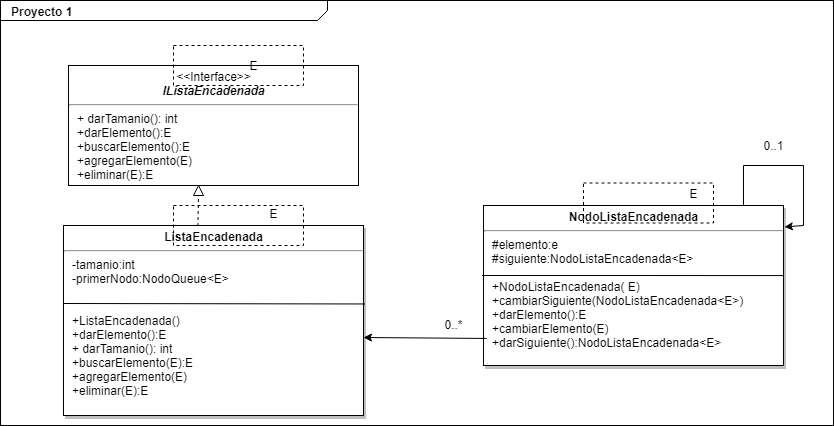

The diagram above was exported from draw.io. Its source (the exported page's mxGraphModel, read from the mxfile embedded in the PNG):
<mxGraphModel dx="870" dy="629" grid="1" gridSize="10" guides="1" tooltips="1" connect="1" arrows="1" fold="1" page="1" pageScale="1.5" pageWidth="1169" pageHeight="826" background="none" math="0" shadow="0">
  <root>
    <mxCell id="0" style=";html=1;" />
    <mxCell id="1" style=";html=1;" parent="0" />
    <mxCell id="1672d66443f91eb5-1" value="&lt;p style=&quot;margin: 0px ; margin-top: 4px ; margin-left: 10px ; text-align: left&quot;&gt;&lt;b&gt;Proyecto 1&lt;/b&gt;&lt;/p&gt;" style="html=1;strokeWidth=1;shape=mxgraph.sysml.package;html=1;overflow=fill;whiteSpace=wrap;fillColor=none;gradientColor=none;fontSize=12;align=center;labelX=327.64;" parent="1" vertex="1">
      <mxGeometry x="317" y="295" width="833" height="425" as="geometry" />
    </mxCell>
    <mxCell id="1672d66443f91eb5-10" value="&lt;p style=&quot;margin: 0px ; margin-top: 4px ; text-align: center&quot;&gt;&amp;lt;&amp;lt;Interface&amp;gt;&amp;gt;&lt;br&gt;&lt;b&gt;&lt;i&gt;IListaEncadenada&lt;/i&gt;&lt;/b&gt;&lt;/p&gt;&lt;hr&gt;&lt;p style=&quot;margin: 0px ; margin-left: 8px ; text-align: left&quot;&gt;+ darTamanio(): int&lt;/p&gt;&lt;p style=&quot;margin: 0px ; margin-left: 8px ; text-align: left&quot;&gt;+darElemento():E&lt;/p&gt;&lt;p style=&quot;margin: 0px ; margin-left: 8px ; text-align: left&quot;&gt;+buscarElemento():E&lt;/p&gt;&lt;p style=&quot;margin: 0px ; margin-left: 8px ; text-align: left&quot;&gt;+agregarElemento(E)&lt;/p&gt;&lt;p style=&quot;margin: 0px ; margin-left: 8px ; text-align: left&quot;&gt;+eliminar(E):E&lt;/p&gt;&lt;p style=&quot;margin: 0px ; margin-left: 8px ; text-align: left&quot;&gt;&lt;br&gt;&lt;/p&gt;&lt;p style=&quot;margin: 0px ; margin-left: 8px ; text-align: left&quot;&gt;&lt;br&gt;&lt;/p&gt;" style="shape=rect;html=1;overflow=fill;whiteSpace=wrap;" parent="1" vertex="1">
      <mxGeometry x="385" y="360" width="290" height="120" as="geometry" />
    </mxCell>
    <mxCell id="K_9qxsnDBp12Pg51JX6s-1" value="&lt;p style=&quot;margin: 4px 0px 0px ; text-align: center&quot;&gt;&lt;b&gt;ListaEncadenada&lt;/b&gt;&lt;/p&gt;&lt;hr&gt;&lt;p style=&quot;margin: 0px ; margin-left: 8px ; text-align: left&quot;&gt;-tamanio:int&lt;/p&gt;&lt;p style=&quot;margin: 0px ; margin-left: 8px ; text-align: left&quot;&gt;-primerNodo:NodoQueue&amp;lt;E&amp;gt;&lt;/p&gt;&lt;p style=&quot;margin: 0px ; margin-left: 8px ; text-align: left&quot;&gt;&lt;br&gt;&lt;/p&gt;&lt;p style=&quot;margin: 0px ; margin-left: 8px ; text-align: left&quot;&gt;&lt;br&gt;&lt;/p&gt;&lt;p style=&quot;margin: 0px ; margin-left: 8px ; text-align: left&quot;&gt;&lt;span&gt;+ListaEncadenada()&lt;/span&gt;&lt;br&gt;&lt;/p&gt;&lt;p style=&quot;margin: 0px ; margin-left: 8px ; text-align: left&quot;&gt;+darElemento():E&lt;/p&gt;&lt;p style=&quot;margin: 0px ; margin-left: 8px ; text-align: left&quot;&gt;+ darTamanio(): int&lt;/p&gt;&lt;p style=&quot;margin: 0px ; margin-left: 8px ; text-align: left&quot;&gt;+buscarElemento(E):E&lt;/p&gt;&lt;p style=&quot;margin: 0px ; margin-left: 8px ; text-align: left&quot;&gt;+agregarElemento(E)&lt;/p&gt;&lt;p style=&quot;margin: 0px ; margin-left: 8px ; text-align: left&quot;&gt;+eliminar(E):E&lt;/p&gt;&lt;p style=&quot;margin: 0px ; margin-left: 8px ; text-align: left&quot;&gt;&lt;br&gt;&lt;/p&gt;&lt;p style=&quot;margin: 0px ; margin-left: 8px ; text-align: left&quot;&gt;&lt;br&gt;&lt;/p&gt;" style="shape=rect;html=1;overflow=fill;whiteSpace=wrap;shadow=1;" parent="1" vertex="1">
      <mxGeometry x="380" y="520" width="300" height="190" as="geometry" />
    </mxCell>
    <mxCell id="K_9qxsnDBp12Pg51JX6s-5" value="" style="endArrow=none;html=1;entryX=1.005;entryY=0.413;entryDx=0;entryDy=0;entryPerimeter=0;" parent="1" target="K_9qxsnDBp12Pg51JX6s-1" edge="1">
      <mxGeometry width="50" height="50" relative="1" as="geometry">
        <mxPoint x="380" y="598" as="sourcePoint" />
        <mxPoint x="490" y="540" as="targetPoint" />
        <Array as="points" />
      </mxGeometry>
    </mxCell>
    <mxCell id="K_9qxsnDBp12Pg51JX6s-10" value="&lt;p style=&quot;margin: 0px ; margin-top: 4px ; text-align: center&quot;&gt;&lt;b&gt;NodoListaEncadenada&lt;/b&gt;&lt;/p&gt;&lt;hr&gt;&lt;p style=&quot;margin: 0px ; margin-left: 8px ; text-align: left&quot;&gt;#elemento:e&lt;/p&gt;&lt;p style=&quot;margin: 0px ; margin-left: 8px ; text-align: left&quot;&gt;#siguiente:NodoListaEncadenada&amp;lt;E&amp;gt;&lt;/p&gt;&lt;p style=&quot;margin: 0px ; margin-left: 8px ; text-align: left&quot;&gt;&lt;br&gt;&lt;/p&gt;&lt;p style=&quot;margin: 0px ; margin-left: 8px ; text-align: left&quot;&gt;+NodoListaEncadenada( E)&lt;/p&gt;&lt;p style=&quot;margin: 0px ; margin-left: 8px ; text-align: left&quot;&gt;+cambiarSiguiente(NodoListaEncadenada&amp;lt;E&amp;gt;)&lt;/p&gt;&lt;p style=&quot;margin: 0px ; margin-left: 8px ; text-align: left&quot;&gt;+darElemento():E&lt;/p&gt;&lt;p style=&quot;margin: 0px ; margin-left: 8px ; text-align: left&quot;&gt;+cambiarElemento(E)&lt;/p&gt;&lt;p style=&quot;margin: 0px ; margin-left: 8px ; text-align: left&quot;&gt;+darSiguiente():NodoListaEncadenada&amp;lt;E&amp;gt;&lt;/p&gt;&lt;p style=&quot;margin: 0px ; margin-left: 8px ; text-align: left&quot;&gt;&lt;br&gt;&lt;/p&gt;&lt;p style=&quot;margin: 0px ; margin-left: 8px ; text-align: left&quot;&gt;&lt;br&gt;&lt;/p&gt;" style="shape=rect;html=1;overflow=fill;whiteSpace=wrap;shadow=1;" parent="1" vertex="1">
      <mxGeometry x="800" y="500" width="300" height="160" as="geometry" />
    </mxCell>
    <mxCell id="K_9qxsnDBp12Pg51JX6s-11" value="" style="endArrow=none;html=1;entryX=1.005;entryY=0.413;entryDx=0;entryDy=0;entryPerimeter=0;" parent="1" edge="1">
      <mxGeometry width="50" height="50" relative="1" as="geometry">
        <mxPoint x="798.4999999999999" y="569.9999999999998" as="sourcePoint" />
        <mxPoint x="1100" y="570.0799999999999" as="targetPoint" />
        <Array as="points" />
      </mxGeometry>
    </mxCell>
    <mxCell id="TWx_HGMnCajB3oPHypfV-9" value="0..*" style="text;html=1;strokeColor=none;fillColor=none;align=center;verticalAlign=middle;whiteSpace=wrap;rounded=0;shadow=1;" parent="1" vertex="1">
      <mxGeometry x="750" y="609" width="40" height="20" as="geometry" />
    </mxCell>
    <mxCell id="oocgOKNEvckEnsmIfVxH-10" value="" style="triangle;whiteSpace=wrap;html=1;rotation=-90;" parent="1" vertex="1">
      <mxGeometry x="510" y="480" width="10" height="10" as="geometry" />
    </mxCell>
    <mxCell id="oocgOKNEvckEnsmIfVxH-11" value="" style="rounded=0;whiteSpace=wrap;html=1;dashed=1;fillColor=none;" parent="1" vertex="1">
      <mxGeometry x="490" y="340" width="130" height="40" as="geometry" />
    </mxCell>
    <mxCell id="oocgOKNEvckEnsmIfVxH-12" value="E" style="text;html=1;strokeColor=none;fillColor=none;align=center;verticalAlign=middle;whiteSpace=wrap;rounded=0;dashed=1;" parent="1" vertex="1">
      <mxGeometry x="570" y="497.5" width="40" height="20" as="geometry" />
    </mxCell>
    <mxCell id="oocgOKNEvckEnsmIfVxH-14" value="" style="endArrow=none;dashed=1;html=1;entryX=0;entryY=0.5;entryDx=0;entryDy=0;exitX=0.448;exitY=0.003;exitDx=0;exitDy=0;exitPerimeter=0;" parent="1" source="K_9qxsnDBp12Pg51JX6s-1" target="oocgOKNEvckEnsmIfVxH-10" edge="1">
      <mxGeometry width="50" height="50" relative="1" as="geometry">
        <mxPoint x="485" y="540" as="sourcePoint" />
        <mxPoint x="535" y="490" as="targetPoint" />
      </mxGeometry>
    </mxCell>
    <mxCell id="oocgOKNEvckEnsmIfVxH-19" value="" style="rounded=0;whiteSpace=wrap;html=1;dashed=1;fillColor=none;" parent="1" vertex="1">
      <mxGeometry x="490" y="500" width="130" height="40" as="geometry" />
    </mxCell>
    <mxCell id="oocgOKNEvckEnsmIfVxH-20" value="E" style="text;html=1;strokeColor=none;fillColor=none;align=center;verticalAlign=middle;whiteSpace=wrap;rounded=0;dashed=1;" parent="1" vertex="1">
      <mxGeometry x="990" y="477.5" width="40" height="20" as="geometry" />
    </mxCell>
    <mxCell id="oocgOKNEvckEnsmIfVxH-21" value="" style="endArrow=classic;html=1;exitX=0.01;exitY=0.831;exitDx=0;exitDy=0;exitPerimeter=0;" parent="1" source="K_9qxsnDBp12Pg51JX6s-10" edge="1">
      <mxGeometry width="50" height="50" relative="1" as="geometry">
        <mxPoint x="708.5" y="650" as="sourcePoint" />
        <mxPoint x="680" y="632" as="targetPoint" />
      </mxGeometry>
    </mxCell>
    <mxCell id="oocgOKNEvckEnsmIfVxH-22" value="" style="rounded=0;whiteSpace=wrap;html=1;dashed=1;fillColor=none;" parent="1" vertex="1">
      <mxGeometry x="900" y="477.5" width="130" height="40" as="geometry" />
    </mxCell>
    <mxCell id="oocgOKNEvckEnsmIfVxH-25" value="E" style="text;html=1;strokeColor=none;fillColor=none;align=center;verticalAlign=middle;whiteSpace=wrap;rounded=0;dashed=1;" parent="1" vertex="1">
      <mxGeometry x="550" y="350" width="40" height="20" as="geometry" />
    </mxCell>
    <mxCell id="oocgOKNEvckEnsmIfVxH-31" value="" style="endArrow=none;html=1;" parent="1" edge="1">
      <mxGeometry width="50" height="50" relative="1" as="geometry">
        <mxPoint x="1060" y="500" as="sourcePoint" />
        <mxPoint x="1060" y="460" as="targetPoint" />
      </mxGeometry>
    </mxCell>
    <mxCell id="oocgOKNEvckEnsmIfVxH-32" value="" style="endArrow=none;html=1;" parent="1" edge="1">
      <mxGeometry width="50" height="50" relative="1" as="geometry">
        <mxPoint x="1060" y="460" as="sourcePoint" />
        <mxPoint x="1120" y="460" as="targetPoint" />
      </mxGeometry>
    </mxCell>
    <mxCell id="oocgOKNEvckEnsmIfVxH-33" value="" style="endArrow=none;html=1;" parent="1" edge="1">
      <mxGeometry width="50" height="50" relative="1" as="geometry">
        <mxPoint x="1120" y="520" as="sourcePoint" />
        <mxPoint x="1120" y="460" as="targetPoint" />
      </mxGeometry>
    </mxCell>
    <mxCell id="oocgOKNEvckEnsmIfVxH-36" value="" style="endArrow=classic;html=1;entryX=1.003;entryY=0.134;entryDx=0;entryDy=0;entryPerimeter=0;" parent="1" target="K_9qxsnDBp12Pg51JX6s-10" edge="1">
      <mxGeometry width="50" height="50" relative="1" as="geometry">
        <mxPoint x="1120" y="520" as="sourcePoint" />
        <mxPoint x="1170" y="540" as="targetPoint" />
      </mxGeometry>
    </mxCell>
    <mxCell id="oocgOKNEvckEnsmIfVxH-37" value="0..1" style="text;html=1;strokeColor=none;fillColor=none;align=center;verticalAlign=middle;whiteSpace=wrap;rounded=0;shadow=1;" parent="1" vertex="1">
      <mxGeometry x="1070" y="430" width="40" height="20" as="geometry" />
    </mxCell>
  </root>
</mxGraphModel>